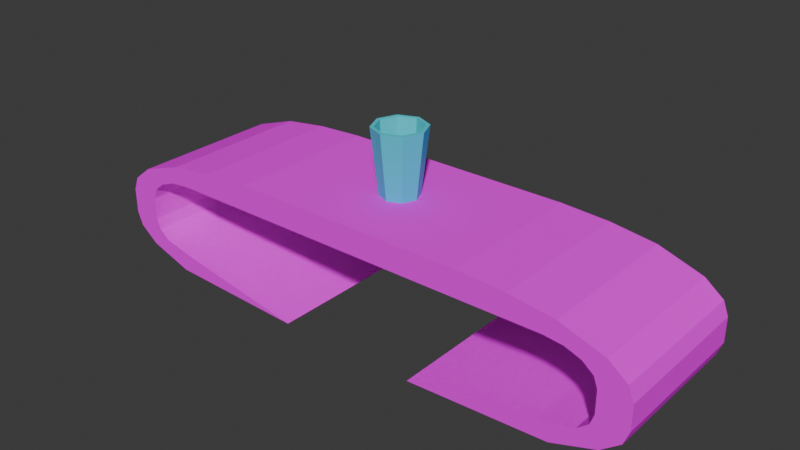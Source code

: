# Source: table_godot.blend  (saved by Blender 4.0.36; exported with 4.5.12 LTS)
import bpy
from mathutils import Matrix  # noqa: F401  (used for matrix-valued properties, if any)

bpy.ops.wm.read_factory_settings(use_empty=True)
scene = bpy.context.scene
scene.name = 'Scene'

# ---- collections
col_collection = bpy.data.collections.new('Collection'); scene.collection.children.link(col_collection)

# ---- images (referenced by path relative to the original .blend; pixels are not part of the script)
import os
ASSET_DIR = os.environ.get("B2B_ASSET_DIR", "")  # directory of the original .blend (textures are referenced by path, not embedded)
HERE = os.path.dirname(os.path.abspath(__file__))  # packed textures are extracted next to this script under _unpacked/

def load_image(name, relpath, width, height, colorspace="sRGB"):
    """Load a texture the original file referenced (path relative to the .blend, or extracted next to this script)."""
    p = next((c for c in (os.path.join(HERE, relpath), os.path.join(ASSET_DIR, relpath)) if relpath and os.path.exists(c)), "")
    if p:
        img = bpy.data.images.load(p, check_existing=True)
        img.name = name
    else:  # same state as the original file: an image datablock whose file is absent (Cycles renders it pink)
        img = bpy.data.images.new(name, width, height)
        img.source = "FILE"
        img.filepath = "//" + (relpath or name)
    img.colorspace_settings.name = colorspace
    return img
img_plywood_64x64_png_001 = load_image('plywood_64x64.png.001', 'plywood_64x64.png', 1024, 1024, 'sRGB')

# ---- materials (node trees are filled in below, after node groups)
mat_material_001 = bpy.data.materials.new('Material.001')
mat_material_001.use_transparent_shadow = False
mat_light_blue = bpy.data.materials.new('light blue')
mat_light_blue.use_transparent_shadow = False

# ---- material node trees
mat_material_001.use_nodes = True; mat_material_001.node_tree.nodes.clear()
_N = mat_material_001.node_tree.nodes; _L = mat_material_001.node_tree.links
n0 = _N.new('ShaderNodeBsdfPrincipled'); n0.name = 'Principled BSDF'; n0.location = (10, 300)
n0.inputs[2].default_value = 1.0
n0.inputs[3].default_value = 1.45
n0.inputs[13].default_value = 0.0
n1 = _N.new('ShaderNodeOutputMaterial'); n1.name = 'Material Output'; n1.location = (300, 300)
n2 = _N.new('ShaderNodeTexImage'); n2.name = 'Image Texture'; n2.location = (-305, 324)
n2.image = img_plywood_64x64_png_001
n2.interpolation = 'Closest'
_L.new(n0.outputs[0], n1.inputs[0])
_L.new(n2.outputs[0], n0.inputs[0])
n1.is_active_output = True
mat_light_blue.use_nodes = True; mat_light_blue.node_tree.nodes.clear()
_N = mat_light_blue.node_tree.nodes; _L = mat_light_blue.node_tree.links
n0 = _N.new('ShaderNodeBsdfPrincipled'); n0.name = 'Principled BSDF'; n0.location = (10, 300)
n0.inputs[0].default_value = (0.0531, 0.6945, 0.8004, 1.0)
n0.inputs[3].default_value = 1.45
n1 = _N.new('ShaderNodeOutputMaterial'); n1.name = 'Material Output'; n1.location = (300, 300)
_L.new(n0.outputs[0], n1.inputs[0])
n1.is_active_output = True

# ---- world
world_world = bpy.data.worlds.new('World'); scene.world = world_world
world_world.use_nodes = True; world_world.node_tree.nodes.clear()
_N = world_world.node_tree.nodes; _L = world_world.node_tree.links
n0 = _N.new('ShaderNodeOutputWorld'); n0.name = 'World Output'; n0.location = (300, 300)
n1 = _N.new('ShaderNodeBackground'); n1.name = 'Background'; n1.location = (10, 300)
n1.inputs[0].default_value = (0.05088, 0.05088, 0.05088, 1.0)
_L.new(n1.outputs[0], n0.inputs[0])
n0.is_active_output = True
world_world.color = (0.05088, 0.05088, 0.05088)
world_world.use_sun_shadow = False
world_world.sun_shadow_jitter_overblur = 0.0

# ---- meshes
me_cube_001 = bpy.data.meshes.new('Cube.001')
me_cube_001.from_pydata([(0.7053, 1.986, 1.672), (0.0, 1.986, 1.672), (0.0, -1.986, 1.672), (0.7053, -1.986, 1.672), (0.0, 1.986, 1.0), (0.0, -1.986, 1.0), (0.7053, 1.986, 1.0), (0.7053, -1.986, 1.0), (1.198, -1.986, -1.0), (1.492, -1.986, -0.2923), (1.406, -1.986, -0.7927), (1.47, -1.986, -0.5631), (1.492, -1.986, 0.2923), (1.198, -1.986, 1.0), (1.47, -1.986, 0.5631), (1.406, -1.986, 0.7927), (1.31, -1.986, 0.9461), (1.492, 1.986, -0.2923), (1.198, 1.986, -1.0), (1.47, 1.986, -0.5631), (1.406, 1.986, -0.7927), (1.198, 1.986, 1.0), (1.492, 1.986, 0.2923), (1.31, 1.986, 0.9461), (1.406, 1.986, 0.7927), (1.47, 1.986, 0.5631), (1.266, -1.986, -1.447), (0.4229, -1.986, -1.606), (0.4229, 1.986, -1.606), (1.266, 1.986, -1.447), (1.528, -1.986, -1.063), (1.528, 1.986, -1.063), (1.639, -1.986, -0.6814), (1.639, 1.986, -0.6814), (1.671, -1.986, -0.32), (1.671, 1.986, -0.32), (1.266, 1.986, 1.447), (0.9947, 1.986, 1.606), (0.9947, -1.986, 1.606), (1.266, -1.986, 1.447), (1.528, 1.986, 1.063), (1.528, -1.986, 1.063), (1.639, 1.986, 0.6814), (1.639, -1.986, 0.6814), (1.671, 1.986, 0.32), (1.671, -1.986, 0.32), (-0.7053, -1.986, 1.672), (3.349e-08, -1.986, 1.672), (3.349e-08, 1.986, 1.672), (-0.7053, 1.986, 1.672), (2.003e-08, -1.986, 1.0), (2.003e-08, 1.986, 1.0), (-0.7053, -1.986, 1.0), (-0.7053, 1.986, 1.0), (-1.198, 1.986, -1.0), (-1.492, 1.986, -0.2923), (-1.406, 1.986, -0.7927), (-1.47, 1.986, -0.5631), (-1.492, 1.986, 0.2923), (-1.198, 1.986, 1.0), (-1.47, 1.986, 0.5631), (-1.406, 1.986, 0.7927), (-1.31, 1.986, 0.9461), (-1.492, -1.986, -0.2923), (-1.198, -1.986, -1.0), (-1.47, -1.986, -0.5631), (-1.406, -1.986, -0.7927), (-1.198, -1.986, 1.0), (-1.492, -1.986, 0.2923), (-1.31, -1.986, 0.9461), (-1.406, -1.986, 0.7927), (-1.47, -1.986, 0.5631), (-1.266, 1.986, -1.447), (-0.4229, 1.986, -1.606), (-0.4229, -1.986, -1.606), (-1.266, -1.986, -1.447), (-1.528, 1.986, -1.063), (-1.528, -1.986, -1.063), (-1.639, 1.986, -0.6814), (-1.639, -1.986, -0.6814), (-1.671, 1.986, -0.32), (-1.671, -1.986, -0.32), (-1.266, -1.986, 1.447), (-0.9947, -1.986, 1.606), (-0.9947, 1.986, 1.606), (-1.266, 1.986, 1.447), (-1.528, -1.986, 1.063), (-1.528, 1.986, 1.063), (-1.639, -1.986, 0.6814), (-1.639, 1.986, 0.6814), (-1.671, -1.986, 0.32), (-1.671, 1.986, 0.32)], [], [(35, 44, 45, 34), (18, 20, 31, 29), (10, 8, 26, 30), (21, 6, 7, 13), (19, 17, 35, 33), (16, 15, 41, 39), (9, 11, 32, 34), (24, 23, 36, 40), (18, 29, 28), (5, 7, 3, 2), (14, 12, 45, 43), (0, 1, 2, 3), (27, 28, 29, 26), (26, 29, 31, 30), (30, 31, 33, 32), (32, 33, 35, 34), (37, 38, 39, 36), (36, 39, 41, 40), (40, 41, 43, 42), (42, 43, 45, 44), (25, 24, 40, 42), (23, 21, 37, 36), (17, 22, 44, 35), (15, 14, 43, 41), (27, 8, 18, 28), (12, 9, 34, 45), (6, 4, 1, 0), (11, 10, 30, 32), (8, 27, 26), (13, 16, 39, 38), (20, 19, 33, 31), (22, 25, 42, 44), (0, 37, 38, 3), (3, 38, 13, 7), (37, 21, 6, 0), (10, 11, 9, 12, 14, 15, 16, 13, 21, 23, 24, 25, 22, 17, 19, 20, 18, 8), (7, 5, 4, 6), (81, 90, 91, 80), (64, 66, 77, 75), (56, 54, 72, 76), (67, 52, 53, 59), (65, 63, 81, 79), (62, 61, 87, 85), (55, 57, 78, 80), (70, 69, 82, 86), (64, 75, 74), (51, 53, 49, 48), (60, 58, 91, 89), (46, 47, 48, 49), (73, 74, 75, 72), (72, 75, 77, 76), (76, 77, 79, 78), (78, 79, 81, 80), (83, 84, 85, 82), (82, 85, 87, 86), (86, 87, 89, 88), (88, 89, 91, 90), (71, 70, 86, 88), (69, 67, 83, 82), (63, 68, 90, 81), (61, 60, 89, 87), (73, 54, 64, 74), (58, 55, 80, 91), (52, 50, 47, 46), (57, 56, 76, 78), (54, 73, 72), (59, 62, 85, 84), (66, 65, 79, 77), (68, 71, 88, 90), (46, 83, 84, 49), (49, 84, 59, 53), (83, 67, 52, 46), (56, 57, 55, 58, 60, 61, 62, 59, 67, 69, 70, 71, 68, 63, 65, 66, 64, 54), (53, 51, 50, 52)])
_uv = me_cube_001.uv_layers.new(name='UVMap')
_uv.uv.foreach_set('vector', [0.3102, 0.2354, 0.4548, 0.2354, 0.4548, 0.7303, 0.3102, 0.7303, 0.1484, 0.1903, 0.1863, 0.214, 0.1863, 0.214, 0.1484, 0.1903, 0.1863, 0.7517, 0.1484, 0.7753, 0.1484, 0.7753, 0.1863, 0.7517, 0.7029, 0.2354, 0.7029, 0.2354, 0.7029, 0.7303, 0.7029, 0.7303, 0.2431, 0.2298, 0.3102, 0.2354, 0.3102, 0.2354, 0.2431, 0.2298, 0.6167, 0.7753, 0.5787, 0.7517, 0.5787, 0.7517, 0.6167, 0.7753, 0.3102, 0.7303, 0.2431, 0.7359, 0.2431, 0.7359, 0.3102, 0.7303, 0.5787, 0.214, 0.6167, 0.1903, 0.6167, 0.1903, 0.5787, 0.214, 0.1484, 0.1903, 0.1484, 0.1903, 0.135, 0.1624, 0.63, 0.9778, 0.63, 0.8033, 0.63, 0.8033, 0.63, 0.9778, 0.5219, 0.7359, 0.4548, 0.7303, 0.4548, 0.7303, 0.5219, 0.7359, 0.7029, 0.2354, 0.8775, 0.2354, 0.8775, 0.7303, 0.7029, 0.7303, 0.1311, 0.7354, 0.1311, 0.2646, 0.2328, 0.2646, 0.2328, 0.7354, 0.09, 0.7303, 0.09, 0.2354, 0.135, 0.2354, 0.135, 0.7303, 0.135, 0.7303, 0.135, 0.2354, 0.2431, 0.2354, 0.2431, 0.7303, 0.2431, 0.7303, 0.2431, 0.2354, 0.3102, 0.2354, 0.3102, 0.7303, 0.7029, 0.2354, 0.7029, 0.7303, 0.675, 0.7303, 0.675, 0.2354, 0.675, 0.2354, 0.675, 0.7303, 0.63, 0.7303, 0.63, 0.2354, 0.63, 0.2354, 0.63, 0.7303, 0.5219, 0.7303, 0.5219, 0.2354, 0.5219, 0.2354, 0.5219, 0.7303, 0.4548, 0.7303, 0.4548, 0.2354, 0.5219, 0.2298, 0.5787, 0.214, 0.5787, 0.214, 0.5219, 0.2298, 0.6167, 0.1903, 0.63, 0.1624, 0.63, 0.1624, 0.6167, 0.1903, 0.3102, 0.2354, 0.4548, 0.2354, 0.4548, 0.2354, 0.3102, 0.2354, 0.5787, 0.7517, 0.5219, 0.7359, 0.5219, 0.7359, 0.5787, 0.7517, 0.3644, 0.7354, 0.2478, 0.7354, 0.2478, 0.2646, 0.3644, 0.2646, 0.4548, 0.7303, 0.3102, 0.7303, 0.3102, 0.7303, 0.4548, 0.7303, 0.63, 0.1624, 0.63, -0.01213, 0.63, -0.01213, 0.63, 0.1624, 0.2431, 0.7359, 0.1863, 0.7517, 0.1863, 0.7517, 0.2431, 0.7359, 0.135, 0.8033, 0.135, 0.8033, 0.1484, 0.7753, 0.63, 0.8033, 0.6167, 0.7753, 0.6167, 0.7753, 0.63, 0.8033, 0.1863, 0.214, 0.2431, 0.2298, 0.2431, 0.2298, 0.1863, 0.214, 0.4548, 0.2354, 0.5219, 0.2298, 0.5219, 0.2298, 0.4548, 0.2354, 0.7029, 0.2354, 0.7029, 0.2354, 0.7029, 0.7303, 0.7029, 0.7303, 0.7029, 0.7303, 0.7029, 0.7303, 0.7029, 0.7303, 0.63, 0.8033, -0.6074, -0.7546, -0.6074, -0.7546, -0.6074, -0.7546, -0.6074, -0.7546, 0.1863, 0.7517, 0.2431, 0.7359, 0.3102, 0.7303, 0.4548, 0.7303, 0.5219, 0.7359, 0.5787, 0.7517, 0.6167, 0.7753, 0.63, 0.8033, 0.7029, 0.2354, 0.6167, 0.1903, 0.5787, 0.214, 0.5219, 0.2298, 0.4548, 0.2354, 0.3102, 0.2354, 0.2431, 0.2298, 0.1863, 0.214, 0.1484, 0.1903, 0.1484, 0.7753, 0.7029, 0.7303, 0.63, 0.9778, 0.63, -0.01213, 0.7029, 0.2354, 0.3102, 0.2354, 0.4548, 0.2354, 0.4548, 0.7303, 0.3102, 0.7303, 0.1484, 0.1903, 0.1863, 0.214, 0.1863, 0.214, 0.1484, 0.1903, 0.1863, 0.7517, 0.1484, 0.7753, 0.1484, 0.7753, 0.1863, 0.7517, 0.7029, 0.2354, 0.7029, 0.2354, 0.7029, 0.7303, 0.7029, 0.7303, 0.2431, 0.2298, 0.3102, 0.2354, 0.3102, 0.2354, 0.2431, 0.2298, 0.6167, 0.7753, 0.5787, 0.7517, 0.5787, 0.7517, 0.6167, 0.7753, 0.3102, 0.7303, 0.2431, 0.7359, 0.2431, 0.7359, 0.3102, 0.7303, 0.5787, 0.214, 0.6167, 0.1903, 0.6167, 0.1903, 0.5787, 0.214, 0.1484, 0.1903, 0.1484, 0.1903, 0.135, 0.1624, 0.63, 0.9778, 0.63, 0.8033, 0.63, 0.8033, 0.63, 0.9778, 0.5219, 0.7359, 0.4548, 0.7303, 0.4548, 0.7303, 0.5219, 0.7359, 0.7029, 0.2354, 0.8775, 0.2354, 0.8775, 0.7303, 0.7029, 0.7303, 0.3345, 0.2646, 0.3345, 0.7354, 0.2329, 0.7354, 0.2329, 0.2646, 0.09, 0.7303, 0.09, 0.2354, 0.135, 0.2354, 0.135, 0.7303, 0.135, 0.7303, 0.135, 0.2354, 0.2431, 0.2354, 0.2431, 0.7303, 0.2431, 0.7303, 0.2431, 0.2354, 0.3102, 0.2354, 0.3102, 0.7303, 0.7029, 0.2354, 0.7029, 0.7303, 0.675, 0.7303, 0.675, 0.2354, 0.675, 0.2354, 0.675, 0.7303, 0.63, 0.7303, 0.63, 0.2354, 0.63, 0.2354, 0.63, 0.7303, 0.5219, 0.7303, 0.5219, 0.2354, 0.5219, 0.2354, 0.5219, 0.7303, 0.4548, 0.7303, 0.4548, 0.2354, 0.5219, 0.2298, 0.5787, 0.214, 0.5787, 0.214, 0.5219, 0.2298, 0.6167, 0.1903, 0.63, 0.1624, 0.63, 0.1624, 0.6167, 0.1903, 0.3102, 0.2354, 0.4548, 0.2354, 0.4548, 0.2354, 0.3102, 0.2354, 0.5787, 0.7517, 0.5219, 0.7359, 0.5219, 0.7359, 0.5787, 0.7517, 0.1311, 0.2646, 0.2477, 0.2646, 0.2477, 0.7354, 0.1311, 0.7354, 0.4548, 0.7303, 0.3102, 0.7303, 0.3102, 0.7303, 0.4548, 0.7303, 0.63, 0.1624, 0.63, -0.01213, 0.63, -0.01213, 0.63, 0.1624, 0.2431, 0.7359, 0.1863, 0.7517, 0.1863, 0.7517, 0.2431, 0.7359, 0.135, 0.8033, 0.135, 0.8033, 0.1484, 0.7753, 0.63, 0.8033, 0.6167, 0.7753, 0.6167, 0.7753, 0.63, 0.8033, 0.1863, 0.214, 0.2431, 0.2298, 0.2431, 0.2298, 0.1863, 0.214, 0.4548, 0.2354, 0.5219, 0.2298, 0.5219, 0.2298, 0.4548, 0.2354, 0.7029, 0.2354, 0.7029, 0.2354, 0.7029, 0.7303, 0.7029, 0.7303, 0.7029, 0.7303, 0.7029, 0.7303, 0.7029, 0.7303, 0.63, 0.8033, -0.6074, -0.7546, -0.6074, -0.7546, -0.6074, -0.7546, -0.6074, -0.7546, 0.1863, 0.7517, 0.2431, 0.7359, 0.3102, 0.7303, 0.4548, 0.7303, 0.5219, 0.7359, 0.5787, 0.7517, 0.6167, 0.7753, 0.63, 0.8033, 0.7029, 0.2354, 0.6167, 0.1903, 0.5787, 0.214, 0.5219, 0.2298, 0.4548, 0.2354, 0.3102, 0.2354, 0.2431, 0.2298, 0.1863, 0.214, 0.1484, 0.1903, 0.1484, 0.7753, 0.7029, 0.7303, 0.63, 0.9778, 0.63, -0.01213, 0.7029, 0.2354])
me_cube_001.materials.append(mat_material_001)
me_cube_001.update()
me_cylinder = bpy.data.meshes.new('Cylinder')
me_cylinder.from_pydata([(2.788e-09, 0.49, -0.8072), (1.003e-09, 0.5903, 0.9036), (0.3465, 0.3465, -0.8072), (0.4174, 0.4174, 0.9036), (0.49, 9.468e-10, -0.8072), (0.5903, 3.59e-10, 0.9036), (0.3465, -0.3465, -0.8072), (0.4174, -0.4174, 0.9036), (2.788e-09, -0.49, -0.8072), (1.003e-09, -0.5903, 0.9036), (-0.3465, -0.3465, -0.8072), (-0.4174, -0.4174, 0.9036), (-0.49, 9.468e-10, -0.8072), (-0.5903, 3.59e-10, 0.9036), (-0.3465, 0.3465, -0.8072), (-0.4174, 0.4174, 0.9036), (0.4826, 0.4826, 0.9036), (1.003e-09, 0.6825, 0.9036), (0.6825, 3.59e-10, 0.9036), (0.4826, -0.4826, 0.9036), (1.003e-09, -0.6825, 0.9036), (-0.4826, -0.4826, 0.9036), (-0.6825, 3.59e-10, 0.9036), (-0.4826, 0.4826, 0.9036), (-1.024e-08, 0.49, -0.6286), (-0.3465, 0.3465, -0.6286), (-0.49, 9.468e-10, -0.6286), (-0.3465, -0.3465, -0.6286), (-1.024e-08, -0.49, -0.6286), (0.3465, -0.3465, -0.6286), (0.49, 9.468e-10, -0.6286), (0.3465, 0.3465, -0.6286)], [], [(0, 17, 16, 2), (2, 16, 18, 4), (4, 18, 19, 6), (6, 19, 20, 8), (8, 20, 21, 10), (10, 21, 22, 12), (12, 22, 23, 14), (14, 23, 17, 0), (0, 2, 4, 6, 8, 10, 12, 14), (1, 3, 16, 17), (3, 5, 18, 16), (5, 7, 19, 18), (7, 9, 20, 19), (9, 11, 21, 20), (11, 13, 22, 21), (13, 15, 23, 22), (15, 1, 17, 23), (5, 3, 2, 4), (7, 5, 4, 6), (9, 7, 6, 8), (11, 9, 8, 10), (13, 11, 10, 12), (15, 13, 12, 14), (1, 15, 14, 0), (3, 1, 0, 2), (24, 25, 26, 27, 28, 29, 30, 31)])
_uv = me_cylinder.uv_layers.new(name='UVMap')
_uv.uv.foreach_set('vector', [1.0, 0.5, 1.0, 1.0, 0.875, 1.0, 0.875, 0.5, 0.875, 0.5, 0.875, 1.0, 0.75, 1.0, 0.75, 0.5, 0.75, 0.5, 0.75, 1.0, 0.625, 1.0, 0.625, 0.5, 0.625, 0.5, 0.625, 1.0, 0.5, 1.0, 0.5, 0.5, 0.5, 0.5, 0.5, 1.0, 0.375, 1.0, 0.375, 0.5, 0.375, 0.5, 0.375, 1.0, 0.25, 1.0, 0.25, 0.5, 0.25, 0.5, 0.25, 1.0, 0.125, 1.0, 0.125, 0.5, 0.125, 0.5, 0.125, 1.0, 0.0, 1.0, 0.0, 0.5, 0.75, 0.49, 0.9197, 0.4197, 0.99, 0.25, 0.9197, 0.08029, 0.75, 0.01, 0.5803, 0.08029, 0.51, 0.25, 0.5803, 0.4197, 0.25, 0.4576, 0.3968, 0.3968, 0.4197, 0.4197, 0.25, 0.49, 0.3968, 0.3968, 0.4576, 0.25, 0.49, 0.25, 0.4197, 0.4197, 0.4576, 0.25, 0.3968, 0.1032, 0.4197, 0.08029, 0.49, 0.25, 0.3968, 0.1032, 0.25, 0.04242, 0.25, 0.01, 0.4197, 0.08029, 0.25, 0.04242, 0.1032, 0.1032, 0.08029, 0.08029, 0.25, 0.01, 0.1032, 0.1032, 0.04242, 0.25, 0.01, 0.25, 0.08029, 0.08029, 0.04242, 0.25, 0.1032, 0.3968, 0.08029, 0.4197, 0.01, 0.25, 0.1032, 0.3968, 0.25, 0.4576, 0.25, 0.49, 0.08029, 0.4197, 0.4576, 0.25, 0.3968, 0.3968, 0.875, 0.5, 0.75, 0.5, 0.3968, 0.1032, 0.4576, 0.25, 0.75, 0.5, 0.625, 0.5, 0.25, 0.04242, 0.3968, 0.1032, 0.625, 0.5, 0.5, 0.5, 0.1032, 0.1032, 0.25, 0.04242, 0.5, 0.5, 0.375, 0.5, 0.04242, 0.25, 0.1032, 0.1032, 0.375, 0.5, 0.25, 0.5, 0.1032, 0.3968, 0.04242, 0.25, 0.25, 0.5, 0.125, 0.5, 0.25, 0.4576, 0.1032, 0.3968, 0.125, 0.5, 0.0, 0.5, 0.3968, 0.3968, 0.25, 0.4576, 0.0, 0.5, 0.875, 0.5, 0.75, 0.49, 0.9197, 0.4197, 0.99, 0.25, 0.9197, 0.08029, 0.75, 0.01, 0.5803, 0.08029, 0.51, 0.25, 0.5803, 0.4197])
me_cylinder.materials.append(mat_light_blue)
me_cylinder.update()

# ---- objects
ob_table = bpy.data.objects.new('Table', me_cube_001)
ob_glass = bpy.data.objects.new('Glass', me_cylinder)

# ---- transforms, parenting, visibility, modifiers, constraints
ob_table.location = (0.0, 0.0, 0.0)
ob_table.scale = (1.315, 0.3013, 0.3013)
ob_glass.location = (0.0, 0.0, 0.7403)
ob_glass.scale = (0.3013, 0.3013, 0.3013)

# ---- collection membership
col_collection.objects.link(ob_table)
col_collection.objects.link(ob_glass)

# ---- scene / render settings (as saved in the file)
scene.frame_start = 1; scene.frame_end = 250; scene.frame_set(27)
scene.render.engine = 'BLENDER_EEVEE_NEXT'
scene.cycles.sampling_pattern = 'TABULATED_SOBOL'
bpy.context.view_layer.update()

# ---- added for rendering (the .blend has no active camera and no usable light): camera, sun
cam_auto = bpy.data.cameras.new('AutoCamera')
cam_auto.lens = 50.0
cam_auto.sensor_width = 36.0
cam_auto.clip_end = 1000.0
ob_auto_camera = bpy.data.objects.new('AutoCamera', cam_auto)
scene.collection.objects.link(ob_auto_camera)
ob_auto_camera.location = (4.43476, -5.32172, 3.81216)
ob_auto_camera.rotation_euler = (1.09748, -7.21219e-08, 0.694738)
scene.camera = ob_auto_camera
light_auto_sun = bpy.data.lights.new('AutoSun', 'SUN')
light_auto_sun.energy = 3.0
light_auto_sun.angle = 0.0523599
ob_auto_sun = bpy.data.objects.new('AutoSun', light_auto_sun)
scene.collection.objects.link(ob_auto_sun)
ob_auto_sun.rotation_euler = (0.872665, 0.174533, 0.523599)
bpy.context.view_layer.update()
